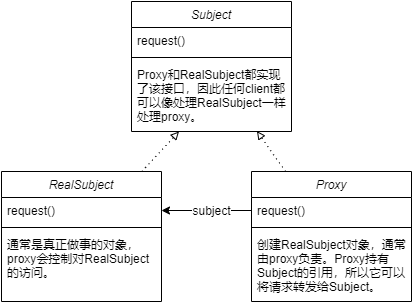

The diagram above was exported from draw.io. Its source (the exported page's mxGraphModel, read from the mxfile embedded in the PNG):
<mxGraphModel dx="749" dy="583" grid="1" gridSize="10" guides="1" tooltips="1" connect="1" arrows="1" fold="1" page="1" pageScale="1" pageWidth="827" pageHeight="1169" math="0" shadow="0">
  <root>
    <mxCell id="WIyWlLk6GJQsqaUBKTNV-0" />
    <mxCell id="WIyWlLk6GJQsqaUBKTNV-1" parent="WIyWlLk6GJQsqaUBKTNV-0" />
    <mxCell id="zkfFHV4jXpPFQw0GAbJ--0" value="Subject" style="swimlane;fontStyle=2;align=center;verticalAlign=top;childLayout=stackLayout;horizontal=1;startSize=26;horizontalStack=0;resizeParent=1;resizeLast=0;collapsible=1;marginBottom=0;rounded=0;shadow=0;strokeWidth=1;" parent="WIyWlLk6GJQsqaUBKTNV-1" vertex="1">
      <mxGeometry x="233" y="120" width="160" height="130" as="geometry">
        <mxRectangle x="230" y="140" width="160" height="26" as="alternateBounds" />
      </mxGeometry>
    </mxCell>
    <mxCell id="zkfFHV4jXpPFQw0GAbJ--1" value="request()" style="text;align=left;verticalAlign=top;spacingLeft=4;spacingRight=4;overflow=hidden;rotatable=0;points=[[0,0.5],[1,0.5]];portConstraint=eastwest;" parent="zkfFHV4jXpPFQw0GAbJ--0" vertex="1">
      <mxGeometry y="26" width="160" height="26" as="geometry" />
    </mxCell>
    <mxCell id="zkfFHV4jXpPFQw0GAbJ--4" value="" style="line;html=1;strokeWidth=1;align=left;verticalAlign=middle;spacingTop=-1;spacingLeft=3;spacingRight=3;rotatable=0;labelPosition=right;points=[];portConstraint=eastwest;" parent="zkfFHV4jXpPFQw0GAbJ--0" vertex="1">
      <mxGeometry y="52" width="160" height="8" as="geometry" />
    </mxCell>
    <mxCell id="zkfFHV4jXpPFQw0GAbJ--5" value="Proxy和RealSubject都实现&#10;了该接口，因此任何client都&#10;可以像处理RealSubject一样&#10;处理proxy。" style="text;align=left;verticalAlign=top;spacingLeft=4;spacingRight=4;overflow=hidden;rotatable=0;points=[[0,0.5],[1,0.5]];portConstraint=eastwest;" parent="zkfFHV4jXpPFQw0GAbJ--0" vertex="1">
      <mxGeometry y="60" width="160" height="70" as="geometry" />
    </mxCell>
    <mxCell id="Gv8X1eGaEX7s4SN7N2oq-16" style="rounded=0;orthogonalLoop=1;jettySize=auto;html=1;endArrow=block;endFill=0;dashed=1;dashPattern=1 4;" edge="1" parent="WIyWlLk6GJQsqaUBKTNV-1" source="Gv8X1eGaEX7s4SN7N2oq-1" target="zkfFHV4jXpPFQw0GAbJ--5">
      <mxGeometry relative="1" as="geometry" />
    </mxCell>
    <mxCell id="Gv8X1eGaEX7s4SN7N2oq-1" value="RealSubject" style="swimlane;fontStyle=2;align=center;verticalAlign=top;childLayout=stackLayout;horizontal=1;startSize=26;horizontalStack=0;resizeParent=1;resizeLast=0;collapsible=1;marginBottom=0;rounded=0;shadow=0;strokeWidth=1;" vertex="1" parent="WIyWlLk6GJQsqaUBKTNV-1">
      <mxGeometry x="103" y="290" width="160" height="130" as="geometry">
        <mxRectangle x="230" y="140" width="160" height="26" as="alternateBounds" />
      </mxGeometry>
    </mxCell>
    <mxCell id="Gv8X1eGaEX7s4SN7N2oq-2" value="request()" style="text;align=left;verticalAlign=top;spacingLeft=4;spacingRight=4;overflow=hidden;rotatable=0;points=[[0,0.5],[1,0.5]];portConstraint=eastwest;" vertex="1" parent="Gv8X1eGaEX7s4SN7N2oq-1">
      <mxGeometry y="26" width="160" height="26" as="geometry" />
    </mxCell>
    <mxCell id="Gv8X1eGaEX7s4SN7N2oq-3" value="" style="line;html=1;strokeWidth=1;align=left;verticalAlign=middle;spacingTop=-1;spacingLeft=3;spacingRight=3;rotatable=0;labelPosition=right;points=[];portConstraint=eastwest;" vertex="1" parent="Gv8X1eGaEX7s4SN7N2oq-1">
      <mxGeometry y="52" width="160" height="8" as="geometry" />
    </mxCell>
    <mxCell id="Gv8X1eGaEX7s4SN7N2oq-4" value="通常是真正做事的对象，&#10;proxy会控制对RealSubject&#10;的访问。" style="text;align=left;verticalAlign=top;spacingLeft=4;spacingRight=4;overflow=hidden;rotatable=0;points=[[0,0.5],[1,0.5]];portConstraint=eastwest;" vertex="1" parent="Gv8X1eGaEX7s4SN7N2oq-1">
      <mxGeometry y="60" width="160" height="70" as="geometry" />
    </mxCell>
    <mxCell id="Gv8X1eGaEX7s4SN7N2oq-17" style="edgeStyle=none;rounded=0;orthogonalLoop=1;jettySize=auto;html=1;entryX=0.784;entryY=0.994;entryDx=0;entryDy=0;entryPerimeter=0;endArrow=block;endFill=0;dashed=1;dashPattern=1 4;" edge="1" parent="WIyWlLk6GJQsqaUBKTNV-1" source="Gv8X1eGaEX7s4SN7N2oq-5" target="zkfFHV4jXpPFQw0GAbJ--5">
      <mxGeometry relative="1" as="geometry" />
    </mxCell>
    <mxCell id="Gv8X1eGaEX7s4SN7N2oq-5" value="Proxy" style="swimlane;fontStyle=2;align=center;verticalAlign=top;childLayout=stackLayout;horizontal=1;startSize=26;horizontalStack=0;resizeParent=1;resizeLast=0;collapsible=1;marginBottom=0;rounded=0;shadow=0;strokeWidth=1;" vertex="1" parent="WIyWlLk6GJQsqaUBKTNV-1">
      <mxGeometry x="353" y="290" width="160" height="130" as="geometry">
        <mxRectangle x="230" y="140" width="160" height="26" as="alternateBounds" />
      </mxGeometry>
    </mxCell>
    <mxCell id="Gv8X1eGaEX7s4SN7N2oq-6" value="request()" style="text;align=left;verticalAlign=top;spacingLeft=4;spacingRight=4;overflow=hidden;rotatable=0;points=[[0,0.5],[1,0.5]];portConstraint=eastwest;" vertex="1" parent="Gv8X1eGaEX7s4SN7N2oq-5">
      <mxGeometry y="26" width="160" height="26" as="geometry" />
    </mxCell>
    <mxCell id="Gv8X1eGaEX7s4SN7N2oq-7" value="" style="line;html=1;strokeWidth=1;align=left;verticalAlign=middle;spacingTop=-1;spacingLeft=3;spacingRight=3;rotatable=0;labelPosition=right;points=[];portConstraint=eastwest;" vertex="1" parent="Gv8X1eGaEX7s4SN7N2oq-5">
      <mxGeometry y="52" width="160" height="8" as="geometry" />
    </mxCell>
    <mxCell id="Gv8X1eGaEX7s4SN7N2oq-8" value="创建RealSubject对象，通常&#10;由proxy负责。Proxy持有&#10;Subject的引用，所以它可以&#10;将请求转发给Subject。" style="text;align=left;verticalAlign=top;spacingLeft=4;spacingRight=4;overflow=hidden;rotatable=0;points=[[0,0.5],[1,0.5]];portConstraint=eastwest;" vertex="1" parent="Gv8X1eGaEX7s4SN7N2oq-5">
      <mxGeometry y="60" width="160" height="70" as="geometry" />
    </mxCell>
    <mxCell id="Gv8X1eGaEX7s4SN7N2oq-13" style="edgeStyle=orthogonalEdgeStyle;rounded=0;orthogonalLoop=1;jettySize=auto;html=1;entryX=1;entryY=0.5;entryDx=0;entryDy=0;" edge="1" parent="WIyWlLk6GJQsqaUBKTNV-1" source="Gv8X1eGaEX7s4SN7N2oq-6" target="Gv8X1eGaEX7s4SN7N2oq-2">
      <mxGeometry relative="1" as="geometry" />
    </mxCell>
    <mxCell id="Gv8X1eGaEX7s4SN7N2oq-14" value="subject" style="text;html=1;align=center;verticalAlign=middle;resizable=0;points=[];labelBackgroundColor=#ffffff;" vertex="1" connectable="0" parent="Gv8X1eGaEX7s4SN7N2oq-13">
      <mxGeometry x="-0.164" y="1" relative="1" as="geometry">
        <mxPoint x="-2.38" y="-1" as="offset" />
      </mxGeometry>
    </mxCell>
  </root>
</mxGraphModel>